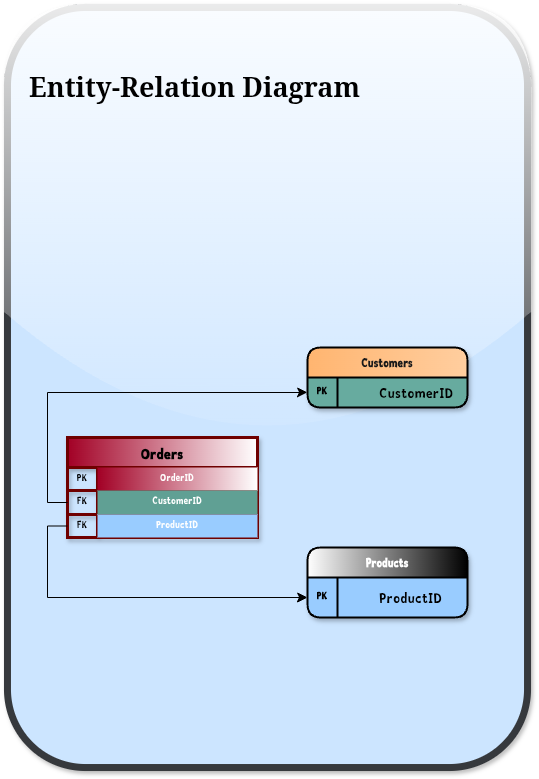

The diagram above was exported from draw.io. Its source (the exported page's mxGraphModel, read from the mxfile embedded in the PNG):
<mxGraphModel dx="537" dy="2191" grid="1" gridSize="10" guides="1" tooltips="1" connect="1" arrows="1" fold="1" page="1" pageScale="1" pageWidth="850" pageHeight="1100" math="0" shadow="0">
  <root>
    <mxCell id="0" />
    <mxCell id="1" parent="0" />
    <mxCell id="Xq2gggnrczAslb8ESCVy-74" value="" style="whiteSpace=wrap;html=1;fillColor=#cce5ff;strokeWidth=7;glass=1;rounded=1;shadow=1;movable=0;resizable=0;rotatable=0;deletable=0;editable=0;locked=1;connectable=0;strokeColor=#36393d;" vertex="1" parent="1">
      <mxGeometry x="20" y="-130" width="520" height="760" as="geometry" />
    </mxCell>
    <mxCell id="Xq2gggnrczAslb8ESCVy-32" value="Products" style="shape=table;startSize=30;container=1;collapsible=0;childLayout=tableLayout;gradientColor=default;swimlaneFillColor=#99CCFF;gradientDirection=east;rounded=1;fontStyle=1;fontSize=14;verticalAlign=bottom;fontColor=light-dark(#FFFFFF,#FFFFFF);spacing=6;shadow=1;strokeWidth=2;movable=0;resizable=0;rotatable=0;deletable=0;editable=0;locked=1;connectable=0;" vertex="1" parent="1">
      <mxGeometry x="320" y="410" width="160" height="70" as="geometry" />
    </mxCell>
    <mxCell id="Xq2gggnrczAslb8ESCVy-33" value="" style="shape=tableRow;horizontal=0;startSize=0;swimlaneHead=0;swimlaneBody=0;strokeColor=inherit;top=0;left=0;bottom=0;right=0;collapsible=0;dropTarget=0;fillColor=none;points=[[0,0.5],[1,0.5]];portConstraint=eastwest;" vertex="1" parent="Xq2gggnrczAslb8ESCVy-32">
      <mxGeometry y="30" width="160" height="40" as="geometry" />
    </mxCell>
    <mxCell id="Xq2gggnrczAslb8ESCVy-34" value="&lt;b&gt;PK&lt;/b&gt;" style="shape=partialRectangle;html=1;whiteSpace=wrap;connectable=0;strokeColor=inherit;overflow=hidden;fillColor=none;top=0;left=0;bottom=0;right=0;pointerEvents=1;" vertex="1" parent="Xq2gggnrczAslb8ESCVy-33">
      <mxGeometry width="30" height="40" as="geometry">
        <mxRectangle width="30" height="40" as="alternateBounds" />
      </mxGeometry>
    </mxCell>
    <mxCell id="Xq2gggnrczAslb8ESCVy-35" value="&lt;blockquote style=&quot;margin: 0 0 0 40px; border: none; padding: 0px;&quot;&gt;&lt;font style=&quot;font-size: 18px;&quot;&gt;ProductID&lt;/font&gt;&lt;/blockquote&gt;" style="shape=partialRectangle;html=1;whiteSpace=wrap;connectable=0;strokeColor=inherit;overflow=hidden;fillColor=none;top=0;left=0;bottom=0;right=0;pointerEvents=1;align=left;" vertex="1" parent="Xq2gggnrczAslb8ESCVy-33">
      <mxGeometry x="30" width="130" height="40" as="geometry">
        <mxRectangle width="130" height="40" as="alternateBounds" />
      </mxGeometry>
    </mxCell>
    <mxCell id="Xq2gggnrczAslb8ESCVy-45" value="Customers" style="shape=table;startSize=30;container=1;collapsible=0;childLayout=tableLayout;gradientColor=#FFCE9F;swimlaneFillColor=#67AB9F;gradientDirection=east;rounded=1;fontStyle=1;fontSize=14;verticalAlign=bottom;fontColor=light-dark(#1A1A1A,#FFFFFF);spacing=6;shadow=1;strokeWidth=2;fillColor=#FFB570;movable=0;resizable=0;rotatable=0;deletable=0;editable=0;locked=1;connectable=0;" vertex="1" parent="1">
      <mxGeometry x="320" y="210" width="160" height="60" as="geometry" />
    </mxCell>
    <mxCell id="Xq2gggnrczAslb8ESCVy-46" value="" style="shape=tableRow;horizontal=0;startSize=0;swimlaneHead=0;swimlaneBody=0;strokeColor=inherit;top=0;left=0;bottom=0;right=0;collapsible=0;dropTarget=0;fillColor=none;points=[[0,0.5],[1,0.5]];portConstraint=eastwest;" vertex="1" parent="Xq2gggnrczAslb8ESCVy-45">
      <mxGeometry y="30" width="160" height="30" as="geometry" />
    </mxCell>
    <mxCell id="Xq2gggnrczAslb8ESCVy-47" value="&lt;b&gt;PK&lt;/b&gt;" style="shape=partialRectangle;html=1;whiteSpace=wrap;connectable=0;strokeColor=inherit;overflow=hidden;fillColor=none;top=0;left=0;bottom=0;right=0;pointerEvents=1;" vertex="1" parent="Xq2gggnrczAslb8ESCVy-46">
      <mxGeometry width="30" height="30" as="geometry">
        <mxRectangle width="30" height="30" as="alternateBounds" />
      </mxGeometry>
    </mxCell>
    <mxCell id="Xq2gggnrczAslb8ESCVy-48" value="&lt;blockquote style=&quot;margin: 0 0 0 40px; border: none; padding: 0px;&quot;&gt;&lt;font style=&quot;font-size: 18px;&quot;&gt;CustomerID&lt;/font&gt;&lt;/blockquote&gt;" style="shape=partialRectangle;html=1;whiteSpace=wrap;connectable=0;strokeColor=inherit;overflow=hidden;fillColor=none;top=0;left=0;bottom=0;right=0;pointerEvents=1;align=left;" vertex="1" parent="Xq2gggnrczAslb8ESCVy-46">
      <mxGeometry x="30" width="130" height="30" as="geometry">
        <mxRectangle width="130" height="30" as="alternateBounds" />
      </mxGeometry>
    </mxCell>
    <mxCell id="Xq2gggnrczAslb8ESCVy-59" value="Orders" style="shape=table;startSize=30;container=1;collapsible=0;childLayout=tableLayout;fillColor=#a20025;fontColor=#000000;strokeColor=#6F0000;gradientColor=#FFFFFF;gradientDirection=east;strokeWidth=3;rounded=0;shadow=1;fontStyle=1;fontSize=18;movable=0;resizable=0;rotatable=0;deletable=0;editable=0;locked=1;connectable=0;" vertex="1" parent="1">
      <mxGeometry x="80" y="300" width="190" height="100" as="geometry" />
    </mxCell>
    <mxCell id="Xq2gggnrczAslb8ESCVy-60" value="" style="shape=tableRow;horizontal=0;startSize=0;swimlaneHead=0;swimlaneBody=0;strokeColor=inherit;top=0;left=0;bottom=0;right=0;collapsible=0;dropTarget=0;fillColor=none;points=[[0,0.5],[1,0.5]];portConstraint=eastwest;" vertex="1" parent="Xq2gggnrczAslb8ESCVy-59">
      <mxGeometry y="30" width="190" height="23" as="geometry" />
    </mxCell>
    <mxCell id="Xq2gggnrczAslb8ESCVy-61" value="PK" style="shape=partialRectangle;html=1;whiteSpace=wrap;connectable=0;strokeColor=inherit;overflow=hidden;fillColor=none;top=0;left=0;bottom=0;right=0;pointerEvents=1;fontColor=#000000;" vertex="1" parent="Xq2gggnrczAslb8ESCVy-60">
      <mxGeometry width="30" height="23" as="geometry">
        <mxRectangle width="30" height="23" as="alternateBounds" />
      </mxGeometry>
    </mxCell>
    <mxCell id="Xq2gggnrczAslb8ESCVy-62" value="OrderID" style="shape=partialRectangle;html=1;whiteSpace=wrap;connectable=0;strokeColor=#6F0000;overflow=hidden;fillColor=#a20025;top=0;left=0;bottom=0;right=0;pointerEvents=1;fontColor=#ffffff;gradientColor=#FFFFFF;gradientDirection=east;labelBorderColor=none;shadow=0;" vertex="1" parent="Xq2gggnrczAslb8ESCVy-60">
      <mxGeometry x="30" width="160" height="23" as="geometry">
        <mxRectangle width="160" height="23" as="alternateBounds" />
      </mxGeometry>
    </mxCell>
    <mxCell id="Xq2gggnrczAslb8ESCVy-63" value="" style="shape=tableRow;horizontal=0;startSize=0;swimlaneHead=0;swimlaneBody=0;strokeColor=inherit;top=0;left=0;bottom=0;right=0;collapsible=0;dropTarget=0;fillColor=none;points=[[0,0.5],[1,0.5]];portConstraint=eastwest;" vertex="1" parent="Xq2gggnrczAslb8ESCVy-59">
      <mxGeometry y="53" width="190" height="24" as="geometry" />
    </mxCell>
    <mxCell id="Xq2gggnrczAslb8ESCVy-64" value="FK" style="shape=partialRectangle;html=1;whiteSpace=wrap;connectable=0;strokeColor=inherit;overflow=hidden;fillColor=none;top=0;left=0;bottom=0;right=0;pointerEvents=1;" vertex="1" parent="Xq2gggnrczAslb8ESCVy-63">
      <mxGeometry width="30" height="24" as="geometry">
        <mxRectangle width="30" height="24" as="alternateBounds" />
      </mxGeometry>
    </mxCell>
    <mxCell id="Xq2gggnrczAslb8ESCVy-65" value="CustomerID" style="shape=partialRectangle;html=1;whiteSpace=wrap;connectable=0;strokeColor=#2D7600;overflow=hidden;fillColor=#60A094;top=0;left=0;bottom=0;right=0;pointerEvents=1;fontColor=#ffffff;gradientColor=none;" vertex="1" parent="Xq2gggnrczAslb8ESCVy-63">
      <mxGeometry x="30" width="160" height="24" as="geometry">
        <mxRectangle width="160" height="24" as="alternateBounds" />
      </mxGeometry>
    </mxCell>
    <mxCell id="Xq2gggnrczAslb8ESCVy-66" value="" style="shape=tableRow;horizontal=0;startSize=0;swimlaneHead=0;swimlaneBody=0;strokeColor=inherit;top=0;left=0;bottom=0;right=0;collapsible=0;dropTarget=0;fillColor=none;points=[[0,0.5],[1,0.5]];portConstraint=eastwest;" vertex="1" parent="Xq2gggnrczAslb8ESCVy-59">
      <mxGeometry y="77" width="190" height="23" as="geometry" />
    </mxCell>
    <mxCell id="Xq2gggnrczAslb8ESCVy-67" value="FK" style="shape=partialRectangle;html=1;whiteSpace=wrap;connectable=0;strokeColor=inherit;overflow=hidden;fillColor=none;top=0;left=0;bottom=0;right=0;pointerEvents=1;" vertex="1" parent="Xq2gggnrczAslb8ESCVy-66">
      <mxGeometry width="30" height="23" as="geometry">
        <mxRectangle width="30" height="23" as="alternateBounds" />
      </mxGeometry>
    </mxCell>
    <mxCell id="Xq2gggnrczAslb8ESCVy-68" value="ProductID" style="shape=partialRectangle;html=1;whiteSpace=wrap;connectable=0;strokeColor=#006EAF;overflow=hidden;fillColor=#99CCFF;top=0;left=0;bottom=0;right=0;pointerEvents=1;fontColor=#ffffff;" vertex="1" parent="Xq2gggnrczAslb8ESCVy-66">
      <mxGeometry x="30" width="160" height="23" as="geometry">
        <mxRectangle width="160" height="23" as="alternateBounds" />
      </mxGeometry>
    </mxCell>
    <mxCell id="Xq2gggnrczAslb8ESCVy-70" value="" style="edgeStyle=segmentEdgeStyle;endArrow=classic;html=1;curved=0;rounded=0;endSize=8;startSize=8;sourcePerimeterSpacing=0;targetPerimeterSpacing=0;fontSize=12;movable=0;resizable=0;rotatable=0;deletable=0;editable=0;locked=1;connectable=0;" edge="1" parent="1" source="Xq2gggnrczAslb8ESCVy-63" target="Xq2gggnrczAslb8ESCVy-46">
      <mxGeometry width="140" relative="1" as="geometry">
        <mxPoint x="60" y="360" as="sourcePoint" />
        <mxPoint x="300" y="260" as="targetPoint" />
        <Array as="points">
          <mxPoint x="60" y="365" />
          <mxPoint x="60" y="255" />
        </Array>
      </mxGeometry>
    </mxCell>
    <mxCell id="Xq2gggnrczAslb8ESCVy-73" value="" style="edgeStyle=segmentEdgeStyle;endArrow=classic;html=1;curved=0;rounded=0;endSize=8;startSize=8;sourcePerimeterSpacing=0;targetPerimeterSpacing=0;fontSize=12;movable=0;resizable=0;rotatable=0;deletable=0;editable=0;locked=1;connectable=0;" edge="1" parent="1" source="Xq2gggnrczAslb8ESCVy-66" target="Xq2gggnrczAslb8ESCVy-33">
      <mxGeometry width="140" relative="1" as="geometry">
        <mxPoint x="60" y="380" as="sourcePoint" />
        <mxPoint x="290" y="460" as="targetPoint" />
        <Array as="points">
          <mxPoint x="60" y="388" />
          <mxPoint x="60" y="460" />
        </Array>
      </mxGeometry>
    </mxCell>
    <mxCell id="Xq2gggnrczAslb8ESCVy-75" value="&lt;h3&gt;&lt;b&gt;&lt;font face=&quot;Georgia&quot; style=&quot;font-size: 27px;&quot;&gt;Entity-Relation Diagram&amp;nbsp;&lt;/font&gt;&lt;/b&gt;&lt;/h3&gt;" style="text;strokeColor=none;align=left;fillColor=none;html=1;verticalAlign=middle;whiteSpace=wrap;rounded=0;fontSize=26;movable=0;resizable=0;rotatable=0;deletable=0;editable=0;locked=1;connectable=0;" vertex="1" parent="1">
      <mxGeometry x="40" y="-90" width="440" height="80" as="geometry" />
    </mxCell>
  </root>
</mxGraphModel>